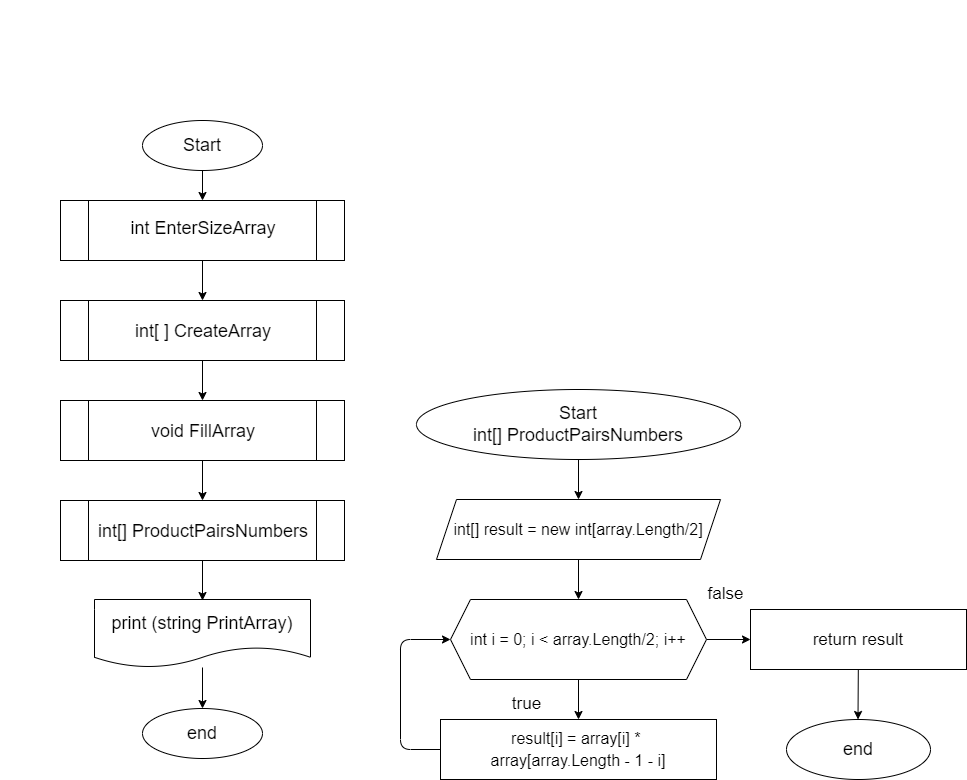

The diagram above was exported from draw.io. Its source (the exported page's mxGraphModel, read from the mxfile embedded in the PNG):
<mxGraphModel dx="967" dy="622" grid="1" gridSize="10" guides="1" tooltips="1" connect="1" arrows="1" fold="1" page="1" pageScale="1" pageWidth="850" pageHeight="1100" math="0" shadow="0">
  <root>
    <mxCell id="0" />
    <mxCell id="1" parent="0" />
    <mxCell id="2" value="&lt;div style=&quot;font-size: 16px ; line-height: 22px&quot;&gt;&lt;div style=&quot;line-height: 22px&quot;&gt;&lt;div style=&quot;text-align: justify&quot;&gt;&lt;div style=&quot;line-height: 22px;&quot;&gt;&lt;div style=&quot;&quot;&gt;Задача 37: &lt;/div&gt;&lt;div style=&quot;&quot;&gt;Найдите произведение пар чисел в одномерном массиве. Парой считаем первый и последний элемент, второй и предпоследний и т.д. Результат запишите в новом массиве.&lt;/div&gt;&lt;/div&gt;&lt;/div&gt;&lt;/div&gt;&lt;/div&gt;" style="text;whiteSpace=wrap;html=1;fontColor=#FFFFFF;labelBackgroundColor=none;align=left;" parent="1" vertex="1">
      <mxGeometry y="10" width="820" height="110" as="geometry" />
    </mxCell>
    <mxCell id="3" style="edgeStyle=none;html=1;entryX=0.5;entryY=0;entryDx=0;entryDy=0;fontFamily=Helvetica;fontSize=16;fontColor=#FFFFFF;" parent="1" source="4" target="10" edge="1">
      <mxGeometry relative="1" as="geometry" />
    </mxCell>
    <mxCell id="4" value="Start" style="ellipse;whiteSpace=wrap;html=1;labelBackgroundColor=#FFFFFF;fontSize=18;fontColor=#000000;labelBorderColor=none;" parent="1" vertex="1">
      <mxGeometry x="142" y="130" width="120" height="50" as="geometry" />
    </mxCell>
    <mxCell id="5" value="" style="edgeStyle=none;html=1;fontSize=18;fontColor=#000000;" parent="1" target="8" edge="1">
      <mxGeometry relative="1" as="geometry">
        <mxPoint x="202" y="674" as="targetPoint" />
        <mxPoint x="202" y="629" as="sourcePoint" />
      </mxGeometry>
    </mxCell>
    <mxCell id="6" value="end" style="ellipse;whiteSpace=wrap;html=1;labelBackgroundColor=#FFFFFF;fontSize=18;fontColor=#000000;labelBorderColor=none;" parent="1" vertex="1">
      <mxGeometry x="142" y="718" width="120" height="50" as="geometry" />
    </mxCell>
    <mxCell id="7" style="edgeStyle=none;html=1;fontColor=#000000;" parent="1" source="8" target="6" edge="1">
      <mxGeometry relative="1" as="geometry" />
    </mxCell>
    <mxCell id="8" value="&lt;font style=&quot;font-size: 18px&quot;&gt;&lt;span style=&quot;color: rgb(0 , 0 , 0) ; background-color: rgb(255 , 255 , 255)&quot;&gt;print (string PrintArray)&lt;/span&gt;&lt;/font&gt;" style="shape=document;whiteSpace=wrap;html=1;boundedLbl=1;fontSize=18;" parent="1" vertex="1">
      <mxGeometry x="94" y="609" width="216" height="68" as="geometry" />
    </mxCell>
    <mxCell id="9" value="" style="edgeStyle=none;html=1;fontFamily=Helvetica;fontSize=16;fontColor=#FFFFFF;" parent="1" source="10" target="12" edge="1">
      <mxGeometry relative="1" as="geometry" />
    </mxCell>
    <mxCell id="10" value="&lt;div style=&quot;line-height: 22px&quot;&gt;&lt;div style=&quot;line-height: 22px&quot;&gt;&lt;div style=&quot;line-height: 22px&quot;&gt;&lt;span style=&quot;background-color: rgb(255 , 255 , 255) ; color: rgb(0 , 0 , 0)&quot;&gt;int EnterSizeArray&lt;/span&gt;&lt;span style=&quot;color: rgba(0 , 0 , 0 , 0) ; font-family: monospace ; font-size: 0px&quot;&gt;%3CmxGraphModel%3E%3Croot%3E%3CmxCell%20id%3D%220%22%2F%3E%3CmxCell%20id%3D%221%22%20parent%3D%220%22%2F%3E%3CmxCell%20id%3D%222%22%20value%3D%22%26lt%3Bdiv%20style%3D%26quot%3Bline-height%3A%2022px%26quot%3B%26gt%3B%26lt%3Bdiv%20style%3D%26quot%3Bline-height%3A%2022px%26quot%3B%26gt%3B%26lt%3Bdiv%20style%3D%26quot%3Bline-height%3A%2022px%26quot%3B%26gt%3B%26lt%3Bspan%20style%3D%26quot%3Bbackground-color%3A%20rgb(255%20%2C%20255%20%2C%20255)%20%3B%20color%3A%20rgb(0%20%2C%200%20%2C%200)%26quot%3B%26gt%3Bint%20SumDigits%26lt%3B%2Fspan%26gt%3B%26lt%3Bbr%26gt%3B%26lt%3B%2Fdiv%26gt%3B%26lt%3B%2Fdiv%26gt%3B%26lt%3B%2Fdiv%26gt%3B%22%20style%3D%22shape%3Dprocess%3BwhiteSpace%3Dwrap%3Bhtml%3D1%3BbackgroundOutline%3D1%3BlabelBackgroundColor%3Dnone%3BfontFamily%3DHelvetica%3BfontSize%3D18%3BfontColor%3D%23FFFFFF%3B%22%20vertex%3D%221%22%20parent%3D%221%22%3E%3CmxGeometry%20x%3D%22268%22%20y%3D%22440%22%20width%3D%22284%22%20height%3D%2260%22%20as%3D%22geometry%22%2F%3E%3C%2FmxCell%3E%3C%2Froot%3E%3C%2FmxGraphModel%3E&lt;/span&gt;&lt;br&gt;&lt;/div&gt;&lt;/div&gt;&lt;/div&gt;" style="shape=process;whiteSpace=wrap;html=1;backgroundOutline=1;labelBackgroundColor=none;fontFamily=Helvetica;fontSize=18;fontColor=#FFFFFF;" parent="1" vertex="1">
      <mxGeometry x="60" y="210" width="284" height="60" as="geometry" />
    </mxCell>
    <mxCell id="11" value="" style="edgeStyle=none;html=1;fontFamily=Helvetica;fontSize=16;fontColor=#FFFFFF;" parent="1" source="12" edge="1">
      <mxGeometry relative="1" as="geometry">
        <mxPoint x="202" y="410" as="targetPoint" />
      </mxGeometry>
    </mxCell>
    <mxCell id="12" value="&lt;div style=&quot;line-height: 22px&quot;&gt;&lt;div style=&quot;line-height: 22px&quot;&gt;&lt;div style=&quot;line-height: 22px&quot;&gt;&lt;font color=&quot;#000000&quot;&gt;&lt;span style=&quot;background-color: rgb(255 , 255 , 255)&quot;&gt;int[ ] CreateArray&lt;/span&gt;&lt;/font&gt;&lt;/div&gt;&lt;/div&gt;&lt;/div&gt;" style="shape=process;whiteSpace=wrap;html=1;backgroundOutline=1;labelBackgroundColor=none;fontFamily=Helvetica;fontSize=18;fontColor=#FFFFFF;" parent="1" vertex="1">
      <mxGeometry x="60" y="310" width="284" height="60" as="geometry" />
    </mxCell>
    <mxCell id="13" value="" style="edgeStyle=none;html=1;fontFamily=Helvetica;fontSize=16;fontColor=#FFFFFF;" parent="1" source="14" target="16" edge="1">
      <mxGeometry relative="1" as="geometry" />
    </mxCell>
    <mxCell id="14" value="&lt;div style=&quot;line-height: 22px&quot;&gt;&lt;div style=&quot;line-height: 22px&quot;&gt;&lt;div style=&quot;line-height: 22px&quot;&gt;&lt;span style=&quot;background-color: rgb(255 , 255 , 255) ; color: rgb(0 , 0 , 0)&quot;&gt;void FillArray&lt;/span&gt;&lt;br&gt;&lt;/div&gt;&lt;/div&gt;&lt;/div&gt;" style="shape=process;whiteSpace=wrap;html=1;backgroundOutline=1;labelBackgroundColor=none;fontFamily=Helvetica;fontSize=18;fontColor=#FFFFFF;" parent="1" vertex="1">
      <mxGeometry x="60" y="410" width="284" height="60" as="geometry" />
    </mxCell>
    <mxCell id="15" value="" style="edgeStyle=none;html=1;fontFamily=Helvetica;fontSize=16;fontColor=#FFFFFF;" parent="1" source="16" edge="1">
      <mxGeometry relative="1" as="geometry">
        <mxPoint x="202" y="610" as="targetPoint" />
      </mxGeometry>
    </mxCell>
    <mxCell id="16" value="&lt;div style=&quot;line-height: 22px&quot;&gt;&lt;div style=&quot;line-height: 22px&quot;&gt;&lt;div style=&quot;line-height: 22px&quot;&gt;&lt;span style=&quot;background-color: rgb(255 , 255 , 255) ; color: rgb(0 , 0 , 0)&quot;&gt;int[] ProductPairsNumbers&lt;/span&gt;&lt;br&gt;&lt;/div&gt;&lt;/div&gt;&lt;/div&gt;" style="shape=process;whiteSpace=wrap;html=1;backgroundOutline=1;labelBackgroundColor=none;fontFamily=Helvetica;fontSize=18;fontColor=#FFFFFF;" parent="1" vertex="1">
      <mxGeometry x="60" y="510" width="284" height="60" as="geometry" />
    </mxCell>
    <mxCell id="19" style="edgeStyle=none;html=1;fontSize=18;fontColor=#000000;labelBackgroundColor=#FFFFFF;labelBorderColor=none;" parent="1" source="20" target="22" edge="1">
      <mxGeometry relative="1" as="geometry" />
    </mxCell>
    <mxCell id="20" value="Start&lt;br&gt;int[] ProductPairsNumbers" style="ellipse;whiteSpace=wrap;html=1;labelBackgroundColor=#FFFFFF;fontSize=18;fontColor=#000000;labelBorderColor=none;" parent="1" vertex="1">
      <mxGeometry x="416" y="399" width="324" height="70" as="geometry" />
    </mxCell>
    <mxCell id="21" value="" style="edgeStyle=none;html=1;fontFamily=Helvetica;fontSize=18;fontColor=#FFFFFF;" parent="1" source="22" edge="1">
      <mxGeometry relative="1" as="geometry">
        <mxPoint x="578" y="609" as="targetPoint" />
      </mxGeometry>
    </mxCell>
    <mxCell id="22" value="&lt;div style=&quot;line-height: 22px ; font-size: 16px&quot;&gt;&lt;div style=&quot;line-height: 22px&quot;&gt;&lt;div style=&quot;line-height: 22px;&quot;&gt;&lt;span style=&quot;background-color: rgb(255, 255, 255);&quot;&gt;int[] result = new int[array.Length/2]&lt;/span&gt;&lt;/div&gt;&lt;/div&gt;&lt;/div&gt;" style="shape=parallelogram;perimeter=parallelogramPerimeter;whiteSpace=wrap;html=1;fixedSize=1;labelBackgroundColor=#FFFFFF;fontSize=18;fontColor=#000000;labelBorderColor=none;align=center;" parent="1" vertex="1">
      <mxGeometry x="436" y="509" width="284" height="60" as="geometry" />
    </mxCell>
    <mxCell id="23" value="end" style="ellipse;whiteSpace=wrap;html=1;labelBackgroundColor=#FFFFFF;fontSize=18;fontColor=#000000;labelBorderColor=none;" parent="1" vertex="1">
      <mxGeometry x="786" y="729" width="144" height="60" as="geometry" />
    </mxCell>
    <mxCell id="24" value="" style="edgeStyle=none;html=1;fontFamily=Helvetica;fontSize=17;fontColor=#000000;exitX=1;exitY=0.5;exitDx=0;exitDy=0;" parent="1" source="32" target="29" edge="1">
      <mxGeometry relative="1" as="geometry">
        <mxPoint x="690.0000000000002" y="649" as="sourcePoint" />
      </mxGeometry>
    </mxCell>
    <mxCell id="42" style="edgeStyle=none;html=1;entryX=0;entryY=0.5;entryDx=0;entryDy=0;fontFamily=Helvetica;fontColor=#000000;" parent="1" source="26" target="32" edge="1">
      <mxGeometry relative="1" as="geometry">
        <Array as="points">
          <mxPoint x="400" y="759" />
          <mxPoint x="400" y="649" />
        </Array>
      </mxGeometry>
    </mxCell>
    <mxCell id="26" value="&lt;div style=&quot;font-size: 17px ; line-height: 22px&quot;&gt;&lt;div style=&quot;font-size: 16px ; line-height: 22px&quot;&gt;&lt;div style=&quot;line-height: 22px;&quot;&gt;&lt;font style=&quot;background-color: rgb(255, 255, 255);&quot; color=&quot;#000000&quot;&gt;result[i] = array[i] *&amp;nbsp;&lt;/font&gt;&lt;/div&gt;&lt;div style=&quot;line-height: 22px;&quot;&gt;&lt;font style=&quot;background-color: rgb(255, 255, 255);&quot; color=&quot;#000000&quot;&gt;array[array.Length - 1 - i]&lt;/font&gt;&lt;/div&gt;&lt;/div&gt;&lt;/div&gt;" style="rounded=0;whiteSpace=wrap;html=1;labelBackgroundColor=none;fontFamily=Helvetica;fontColor=#FFFFFF;" parent="1" vertex="1">
      <mxGeometry x="440" y="729" width="276" height="60" as="geometry" />
    </mxCell>
    <mxCell id="27" value="&lt;span style=&quot;background-color: rgb(255 , 255 , 255)&quot;&gt;true&lt;/span&gt;" style="text;html=1;align=center;verticalAlign=middle;resizable=0;points=[];autosize=1;strokeColor=none;fillColor=none;fontSize=17;fontFamily=Helvetica;fontColor=#000000;" parent="1" vertex="1">
      <mxGeometry x="506" y="699" width="40" height="30" as="geometry" />
    </mxCell>
    <mxCell id="28" value="" style="edgeStyle=none;html=1;fontFamily=Helvetica;fontSize=17;fontColor=#000000;" parent="1" source="29" target="23" edge="1">
      <mxGeometry relative="1" as="geometry" />
    </mxCell>
    <mxCell id="29" value="&lt;div style=&quot;font-size: 17px ; line-height: 22px&quot;&gt;&lt;div&gt;&lt;font color=&quot;#000000&quot;&gt;&lt;span style=&quot;background-color: rgb(255 , 255 , 255)&quot;&gt;return result&lt;/span&gt;&lt;/font&gt;&lt;/div&gt;&lt;/div&gt;" style="rounded=0;whiteSpace=wrap;html=1;labelBackgroundColor=none;fontFamily=Helvetica;fontColor=#FFFFFF;" parent="1" vertex="1">
      <mxGeometry x="750" y="619" width="216" height="60" as="geometry" />
    </mxCell>
    <mxCell id="30" value="&lt;span style=&quot;background-color: rgb(255 , 255 , 255)&quot;&gt;false&lt;/span&gt;" style="text;html=1;align=center;verticalAlign=middle;resizable=0;points=[];autosize=1;strokeColor=none;fillColor=none;fontSize=17;fontFamily=Helvetica;fontColor=#000000;" parent="1" vertex="1">
      <mxGeometry x="700" y="589" width="50" height="30" as="geometry" />
    </mxCell>
    <mxCell id="31" value="" style="edgeStyle=none;html=1;fontFamily=Helvetica;fontSize=16;fontColor=#000000;" parent="1" source="32" edge="1">
      <mxGeometry relative="1" as="geometry">
        <mxPoint x="578" y="729" as="targetPoint" />
      </mxGeometry>
    </mxCell>
    <mxCell id="32" value="&lt;div style=&quot;line-height: 22px;&quot;&gt;&lt;span style=&quot;background-color: rgb(255, 255, 255);&quot;&gt;int i = 0; i &amp;lt; array.Length/2; i++&lt;/span&gt;&lt;/div&gt;" style="shape=hexagon;perimeter=hexagonPerimeter2;whiteSpace=wrap;html=1;fixedSize=1;labelBackgroundColor=#FFFFFF;fontFamily=Helvetica;fontSize=16;fontColor=#000000;" parent="1" vertex="1">
      <mxGeometry x="450" y="609" width="256" height="80" as="geometry" />
    </mxCell>
  </root>
</mxGraphModel>